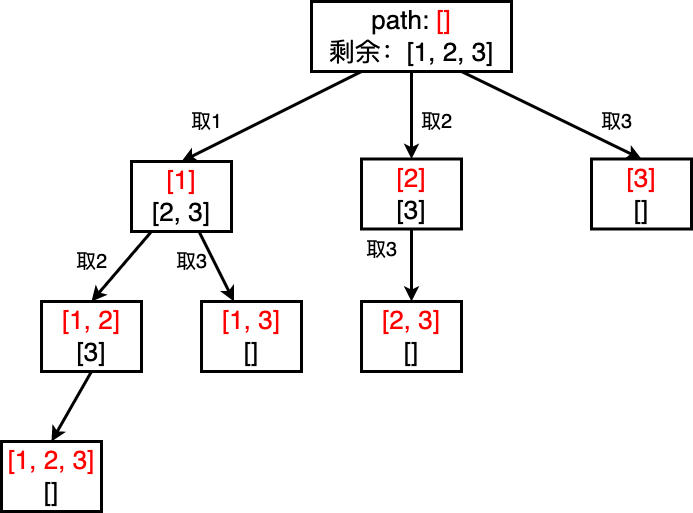

The diagram above was exported from draw.io. Its source (the exported page's mxGraphModel, read from the mxfile embedded in the PNG):
<mxGraphModel dx="1290" dy="660" grid="1" gridSize="10" guides="1" tooltips="1" connect="1" arrows="1" fold="1" page="0" pageScale="1" pageWidth="827" pageHeight="1169" background="#ffffff" math="0" shadow="0">
  <root>
    <mxCell id="0" />
    <mxCell id="1" parent="0" />
    <mxCell id="2CYdQ7FrG0YlU1iPx80e-27" style="rounded=0;orthogonalLoop=1;jettySize=auto;html=1;strokeWidth=3;entryX=0.5;entryY=0;entryDx=0;entryDy=0;exitX=0.25;exitY=1;exitDx=0;exitDy=0;" parent="1" source="2CYdQ7FrG0YlU1iPx80e-1" target="2CYdQ7FrG0YlU1iPx80e-2" edge="1">
      <mxGeometry relative="1" as="geometry" />
    </mxCell>
    <mxCell id="2CYdQ7FrG0YlU1iPx80e-29" style="rounded=0;orthogonalLoop=1;jettySize=auto;html=1;strokeWidth=3;entryX=0.5;entryY=0;entryDx=0;entryDy=0;exitX=0.5;exitY=1;exitDx=0;exitDy=0;" parent="1" source="2CYdQ7FrG0YlU1iPx80e-1" target="2CYdQ7FrG0YlU1iPx80e-3" edge="1">
      <mxGeometry relative="1" as="geometry" />
    </mxCell>
    <mxCell id="2CYdQ7FrG0YlU1iPx80e-30" style="rounded=0;orthogonalLoop=1;jettySize=auto;html=1;strokeWidth=3;entryX=0.5;entryY=0;entryDx=0;entryDy=0;exitX=0.75;exitY=1;exitDx=0;exitDy=0;" parent="1" source="2CYdQ7FrG0YlU1iPx80e-1" target="2CYdQ7FrG0YlU1iPx80e-4" edge="1">
      <mxGeometry relative="1" as="geometry" />
    </mxCell>
    <mxCell id="2CYdQ7FrG0YlU1iPx80e-1" value="&lt;span style=&quot;font-size: 26px;&quot;&gt;path: &lt;font color=&quot;#ff0000&quot;&gt;[]&lt;/font&gt;&lt;br&gt;剩余：[1, 2, 3]&lt;/span&gt;" style="rounded=0;whiteSpace=wrap;html=1;strokeWidth=3;" parent="1" vertex="1">
      <mxGeometry x="240" y="250" width="200" height="70" as="geometry" />
    </mxCell>
    <mxCell id="2CYdQ7FrG0YlU1iPx80e-10" style="rounded=0;orthogonalLoop=1;jettySize=auto;html=1;entryX=0.5;entryY=0;entryDx=0;entryDy=0;strokeWidth=3;" parent="1" source="2CYdQ7FrG0YlU1iPx80e-2" target="2CYdQ7FrG0YlU1iPx80e-6" edge="1">
      <mxGeometry relative="1" as="geometry" />
    </mxCell>
    <mxCell id="2CYdQ7FrG0YlU1iPx80e-11" style="rounded=0;orthogonalLoop=1;jettySize=auto;html=1;strokeWidth=3;" parent="1" source="2CYdQ7FrG0YlU1iPx80e-2" target="2CYdQ7FrG0YlU1iPx80e-7" edge="1">
      <mxGeometry relative="1" as="geometry" />
    </mxCell>
    <mxCell id="2CYdQ7FrG0YlU1iPx80e-2" value="&lt;font style=&quot;font-size: 26px;&quot;&gt;&lt;font color=&quot;#ff0000&quot;&gt;[1]&lt;/font&gt;&lt;br style=&quot;border-color: var(--border-color);&quot;&gt;[2, 3]&lt;/font&gt;" style="rounded=0;whiteSpace=wrap;html=1;strokeWidth=3;" parent="1" vertex="1">
      <mxGeometry x="60" y="410" width="100" height="70" as="geometry" />
    </mxCell>
    <mxCell id="2CYdQ7FrG0YlU1iPx80e-19" style="rounded=0;orthogonalLoop=1;jettySize=auto;html=1;strokeWidth=3;" parent="1" source="2CYdQ7FrG0YlU1iPx80e-3" target="2CYdQ7FrG0YlU1iPx80e-17" edge="1">
      <mxGeometry relative="1" as="geometry" />
    </mxCell>
    <mxCell id="2CYdQ7FrG0YlU1iPx80e-3" value="&lt;font style=&quot;font-size: 26px;&quot;&gt;&lt;font color=&quot;#ff0000&quot;&gt;[2]&lt;/font&gt;&lt;br style=&quot;border-color: var(--border-color);&quot;&gt;[3]&lt;/font&gt;" style="rounded=0;whiteSpace=wrap;html=1;strokeWidth=3;" parent="1" vertex="1">
      <mxGeometry x="290" y="407.5" width="100" height="70" as="geometry" />
    </mxCell>
    <mxCell id="2CYdQ7FrG0YlU1iPx80e-4" value="&lt;font style=&quot;font-size: 26px;&quot;&gt;&lt;font color=&quot;#ff0000&quot;&gt;[3]&lt;/font&gt;&lt;br style=&quot;border-color: var(--border-color);&quot;&gt;[]&lt;/font&gt;" style="rounded=0;whiteSpace=wrap;html=1;strokeWidth=3;" parent="1" vertex="1">
      <mxGeometry x="520" y="407.5" width="100" height="70" as="geometry" />
    </mxCell>
    <mxCell id="H86F7uqizYl-B6seqBLk-7" style="rounded=0;orthogonalLoop=1;jettySize=auto;html=1;strokeWidth=3;entryX=0.5;entryY=0;entryDx=0;entryDy=0;exitX=0.5;exitY=1;exitDx=0;exitDy=0;" parent="1" source="2CYdQ7FrG0YlU1iPx80e-6" target="H86F7uqizYl-B6seqBLk-6" edge="1">
      <mxGeometry relative="1" as="geometry" />
    </mxCell>
    <mxCell id="2CYdQ7FrG0YlU1iPx80e-6" value="&lt;font style=&quot;font-size: 26px;&quot;&gt;&lt;font color=&quot;#ff0000&quot;&gt;[1, 2]&lt;/font&gt;&lt;br style=&quot;border-color: var(--border-color);&quot;&gt;[3]&lt;/font&gt;" style="rounded=0;whiteSpace=wrap;html=1;strokeWidth=3;" parent="1" vertex="1">
      <mxGeometry x="-30" y="550" width="100" height="70" as="geometry" />
    </mxCell>
    <mxCell id="2CYdQ7FrG0YlU1iPx80e-7" value="&lt;font style=&quot;font-size: 26px;&quot;&gt;&lt;font color=&quot;#ff0000&quot;&gt;[1, 3]&lt;/font&gt;&lt;br style=&quot;border-color: var(--border-color);&quot;&gt;[]&lt;/font&gt;" style="rounded=0;whiteSpace=wrap;html=1;strokeWidth=3;" parent="1" vertex="1">
      <mxGeometry x="130" y="550" width="100" height="70" as="geometry" />
    </mxCell>
    <mxCell id="2CYdQ7FrG0YlU1iPx80e-14" value="&lt;font style=&quot;font-size: 20px;&quot;&gt;取2&lt;/font&gt;" style="text;html=1;align=center;verticalAlign=middle;resizable=0;points=[];autosize=1;strokeColor=none;fillColor=none;" parent="1" vertex="1">
      <mxGeometry x="-5" y="490" width="50" height="40" as="geometry" />
    </mxCell>
    <mxCell id="2CYdQ7FrG0YlU1iPx80e-15" value="&lt;font style=&quot;font-size: 20px;&quot;&gt;取3&lt;/font&gt;" style="text;html=1;align=center;verticalAlign=middle;resizable=0;points=[];autosize=1;strokeColor=none;fillColor=none;" parent="1" vertex="1">
      <mxGeometry x="95" y="490" width="50" height="40" as="geometry" />
    </mxCell>
    <mxCell id="2CYdQ7FrG0YlU1iPx80e-17" value="&lt;span style=&quot;font-size: 26px;&quot;&gt;&lt;font color=&quot;#ff0000&quot;&gt;[2, 3]&lt;/font&gt;&lt;br&gt;[]&lt;br&gt;&lt;/span&gt;" style="rounded=0;whiteSpace=wrap;html=1;strokeWidth=3;" parent="1" vertex="1">
      <mxGeometry x="290" y="550" width="100" height="70" as="geometry" />
    </mxCell>
    <mxCell id="2CYdQ7FrG0YlU1iPx80e-21" value="&lt;font style=&quot;font-size: 20px;&quot;&gt;取3&lt;/font&gt;" style="text;html=1;align=center;verticalAlign=middle;resizable=0;points=[];autosize=1;strokeColor=none;fillColor=none;" parent="1" vertex="1">
      <mxGeometry x="285" y="477.5" width="50" height="40" as="geometry" />
    </mxCell>
    <mxCell id="2CYdQ7FrG0YlU1iPx80e-32" value="&lt;span style=&quot;font-size: 20px;&quot;&gt;取1&lt;/span&gt;" style="text;html=1;align=center;verticalAlign=middle;resizable=0;points=[];autosize=1;strokeColor=none;fillColor=none;" parent="1" vertex="1">
      <mxGeometry x="110" y="350" width="50" height="40" as="geometry" />
    </mxCell>
    <mxCell id="2CYdQ7FrG0YlU1iPx80e-33" value="&lt;font style=&quot;font-size: 20px;&quot;&gt;取2&lt;/font&gt;" style="text;html=1;align=center;verticalAlign=middle;resizable=0;points=[];autosize=1;strokeColor=none;fillColor=none;" parent="1" vertex="1">
      <mxGeometry x="340" y="350" width="50" height="40" as="geometry" />
    </mxCell>
    <mxCell id="2CYdQ7FrG0YlU1iPx80e-34" value="&lt;span style=&quot;font-size: 20px;&quot;&gt;取3&lt;/span&gt;" style="text;html=1;align=center;verticalAlign=middle;resizable=0;points=[];autosize=1;strokeColor=none;fillColor=none;" parent="1" vertex="1">
      <mxGeometry x="520" y="350" width="50" height="40" as="geometry" />
    </mxCell>
    <mxCell id="H86F7uqizYl-B6seqBLk-6" value="&lt;font style=&quot;font-size: 26px;&quot;&gt;&lt;font color=&quot;#ff0000&quot;&gt;[1, 2, 3]&lt;/font&gt;&lt;br style=&quot;border-color: var(--border-color);&quot;&gt;[]&lt;/font&gt;" style="rounded=0;whiteSpace=wrap;html=1;strokeWidth=3;" parent="1" vertex="1">
      <mxGeometry x="-70" y="690" width="100" height="70" as="geometry" />
    </mxCell>
  </root>
</mxGraphModel>